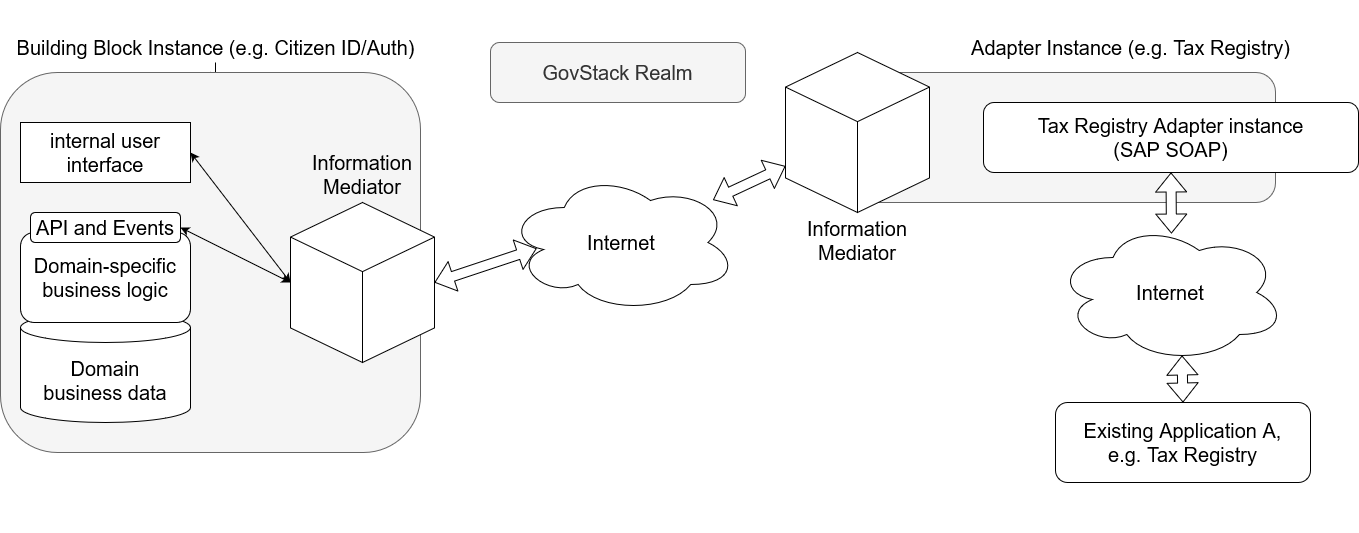

The diagram above was exported from draw.io. Its source (the exported page's mxGraphModel, read from the mxfile embedded in the PNG):
<mxGraphModel dx="2061" dy="2252" grid="1" gridSize="10" guides="1" tooltips="1" connect="1" arrows="1" fold="1" page="1" pageScale="1" pageWidth="850" pageHeight="1100" math="0" shadow="0">
  <root>
    <mxCell id="0" />
    <mxCell id="1" parent="0" />
    <mxCell id="smtUQIfsUgpC0TYSd01B-20" style="edgeStyle=orthogonalEdgeStyle;rounded=0;orthogonalLoop=1;jettySize=auto;html=1;" parent="1" source="wrr0NULodOJpnNgOjmu--16" target="wrr0NULodOJpnNgOjmu--14" edge="1">
      <mxGeometry relative="1" as="geometry" />
    </mxCell>
    <mxCell id="wrr0NULodOJpnNgOjmu--16" value="&lt;font style=&quot;font-size: 20px&quot;&gt;Building Block Instance (e.g. Citizen ID/Auth)&lt;/font&gt;" style="text;html=1;align=center;verticalAlign=middle;resizable=0;points=[];autosize=1;strokeColor=none;fontSize=20;" parent="1" vertex="1">
      <mxGeometry x="115" width="410" height="30" as="geometry" />
    </mxCell>
    <mxCell id="wrr0NULodOJpnNgOjmu--15" value="" style="group;fontSize=20;" parent="1" vertex="1" connectable="0">
      <mxGeometry x="105" y="40" width="1358" height="440" as="geometry" />
    </mxCell>
    <mxCell id="wrr0NULodOJpnNgOjmu--14" value="" style="rounded=1;whiteSpace=wrap;html=1;fontSize=20;fillColor=#f5f5f5;fontColor=#333333;strokeColor=#666666;" parent="wrr0NULodOJpnNgOjmu--15" vertex="1">
      <mxGeometry width="420" height="380" as="geometry" />
    </mxCell>
    <mxCell id="wrr0NULodOJpnNgOjmu--1" value="internal user interface" style="rounded=0;whiteSpace=wrap;html=1;fontSize=20;" parent="wrr0NULodOJpnNgOjmu--15" vertex="1">
      <mxGeometry x="20" y="50" width="170" height="60" as="geometry" />
    </mxCell>
    <mxCell id="wrr0NULodOJpnNgOjmu--7" value="" style="group;fontSize=20;" parent="wrr0NULodOJpnNgOjmu--15" vertex="1" connectable="0">
      <mxGeometry x="20" y="130" width="170" height="220" as="geometry" />
    </mxCell>
    <mxCell id="wrr0NULodOJpnNgOjmu--2" value="Domain &lt;br style=&quot;font-size: 20px;&quot;&gt;business data" style="shape=cylinder3;whiteSpace=wrap;html=1;boundedLbl=1;backgroundOutline=1;size=15;fontSize=20;" parent="wrr0NULodOJpnNgOjmu--7" vertex="1">
      <mxGeometry y="110" width="170" height="110" as="geometry" />
    </mxCell>
    <mxCell id="wrr0NULodOJpnNgOjmu--3" value="Domain-specific&lt;br style=&quot;font-size: 20px&quot;&gt;business logic" style="rounded=1;whiteSpace=wrap;html=1;fontSize=20;" parent="wrr0NULodOJpnNgOjmu--7" vertex="1">
      <mxGeometry y="30" width="170" height="90" as="geometry" />
    </mxCell>
    <mxCell id="wrr0NULodOJpnNgOjmu--4" value="API and Events" style="rounded=1;whiteSpace=wrap;html=1;fontSize=20;" parent="wrr0NULodOJpnNgOjmu--7" vertex="1">
      <mxGeometry x="10" y="10" width="150" height="30" as="geometry" />
    </mxCell>
    <mxCell id="wrr0NULodOJpnNgOjmu--11" value="&lt;font style=&quot;font-size: 20px&quot;&gt;Information Mediator&lt;br style=&quot;font-size: 20px;&quot;&gt;&lt;br style=&quot;font-size: 20px;&quot;&gt;&lt;br style=&quot;font-size: 20px;&quot;&gt;&lt;br style=&quot;font-size: 20px;&quot;&gt;&lt;br style=&quot;font-size: 20px;&quot;&gt;&lt;br style=&quot;font-size: 20px;&quot;&gt;&lt;br style=&quot;font-size: 20px;&quot;&gt;&lt;br style=&quot;font-size: 20px;&quot;&gt;&lt;br style=&quot;font-size: 20px;&quot;&gt;&lt;br style=&quot;font-size: 20px;&quot;&gt;&lt;/font&gt;" style="html=1;whiteSpace=wrap;shape=isoCube2;backgroundOutline=1;isoAngle=15;fontSize=20;" parent="wrr0NULodOJpnNgOjmu--15" vertex="1">
      <mxGeometry x="290" y="130" width="144" height="160" as="geometry" />
    </mxCell>
    <mxCell id="wrr0NULodOJpnNgOjmu--12" value="" style="endArrow=classic;html=1;entryX=1;entryY=0.5;entryDx=0;entryDy=0;exitX=0;exitY=0.5;exitDx=0;exitDy=0;exitPerimeter=0;startArrow=classic;startFill=1;fontSize=20;" parent="wrr0NULodOJpnNgOjmu--15" source="wrr0NULodOJpnNgOjmu--11" target="wrr0NULodOJpnNgOjmu--1" edge="1">
      <mxGeometry width="50" height="50" relative="1" as="geometry">
        <mxPoint x="200" y="110" as="sourcePoint" />
        <mxPoint x="250" y="60" as="targetPoint" />
      </mxGeometry>
    </mxCell>
    <mxCell id="wrr0NULodOJpnNgOjmu--13" value="" style="endArrow=classic;html=1;entryX=1;entryY=0.5;entryDx=0;entryDy=0;exitX=0;exitY=0.5;exitDx=0;exitDy=0;exitPerimeter=0;startArrow=classic;startFill=1;fontSize=20;" parent="wrr0NULodOJpnNgOjmu--15" source="wrr0NULodOJpnNgOjmu--11" target="wrr0NULodOJpnNgOjmu--4" edge="1">
      <mxGeometry width="50" height="50" relative="1" as="geometry">
        <mxPoint x="270" y="100" as="sourcePoint" />
        <mxPoint x="157.5" y="50" as="targetPoint" />
      </mxGeometry>
    </mxCell>
    <mxCell id="wrr0NULodOJpnNgOjmu--40" value="Internet" style="ellipse;shape=cloud;whiteSpace=wrap;html=1;fontSize=20;" parent="wrr0NULodOJpnNgOjmu--15" vertex="1">
      <mxGeometry x="506.25" y="100" width="230" height="140" as="geometry" />
    </mxCell>
    <mxCell id="wrr0NULodOJpnNgOjmu--42" value="" style="shape=flexArrow;endArrow=classic;html=1;fontSize=20;exitX=1;exitY=0.5;exitDx=0;exitDy=0;exitPerimeter=0;startArrow=block;entryX=0.13;entryY=0.543;entryDx=0;entryDy=0;entryPerimeter=0;fillColor=#ffffff;" parent="wrr0NULodOJpnNgOjmu--15" source="wrr0NULodOJpnNgOjmu--11" target="wrr0NULodOJpnNgOjmu--40" edge="1">
      <mxGeometry width="50" height="50" relative="1" as="geometry">
        <mxPoint x="455" y="210" as="sourcePoint" />
        <mxPoint x="465" y="90" as="targetPoint" />
      </mxGeometry>
    </mxCell>
    <mxCell id="smtUQIfsUgpC0TYSd01B-19" value="" style="shape=flexArrow;endArrow=classic;html=1;fontSize=20;startArrow=block;fillColor=#ffffff;" parent="wrr0NULodOJpnNgOjmu--15" source="wrr0NULodOJpnNgOjmu--40" target="smtUQIfsUgpC0TYSd01B-13" edge="1">
      <mxGeometry width="50" height="50" relative="1" as="geometry">
        <mxPoint x="915" y="310" as="sourcePoint" />
        <mxPoint x="552.008" y="356" as="targetPoint" />
      </mxGeometry>
    </mxCell>
    <mxCell id="smtUQIfsUgpC0TYSd01B-27" value="" style="group" parent="wrr0NULodOJpnNgOjmu--15" vertex="1" connectable="0">
      <mxGeometry x="855" y="-20" width="503" height="480" as="geometry" />
    </mxCell>
    <mxCell id="smtUQIfsUgpC0TYSd01B-12" value="" style="rounded=1;whiteSpace=wrap;html=1;fontSize=20;fillColor=#f5f5f5;fontColor=#333333;strokeColor=#666666;" parent="smtUQIfsUgpC0TYSd01B-27" vertex="1">
      <mxGeometry y="20" width="420" height="130" as="geometry" />
    </mxCell>
    <mxCell id="smtUQIfsUgpC0TYSd01B-13" value="&lt;font style=&quot;font-size: 20px&quot;&gt;&lt;br&gt;&lt;br&gt;&lt;br style=&quot;font-size: 20px&quot;&gt;&lt;br style=&quot;font-size: 20px&quot;&gt;&lt;br style=&quot;font-size: 20px&quot;&gt;&lt;br style=&quot;font-size: 20px&quot;&gt;&lt;br style=&quot;font-size: 20px&quot;&gt;&lt;br style=&quot;font-size: 20px&quot;&gt;&lt;br style=&quot;font-size: 20px&quot;&gt;Information Mediator&lt;br style=&quot;font-size: 20px&quot;&gt;&lt;/font&gt;" style="html=1;whiteSpace=wrap;shape=isoCube2;backgroundOutline=1;isoAngle=15;fontSize=20;align=center;" parent="smtUQIfsUgpC0TYSd01B-27" vertex="1">
      <mxGeometry x="-70" width="144" height="160" as="geometry" />
    </mxCell>
    <mxCell id="wrr0NULodOJpnNgOjmu--68" value="Internet" style="ellipse;shape=cloud;whiteSpace=wrap;html=1;fontSize=20;" parent="smtUQIfsUgpC0TYSd01B-27" vertex="1">
      <mxGeometry x="200" y="170" width="230" height="140" as="geometry" />
    </mxCell>
    <mxCell id="smtUQIfsUgpC0TYSd01B-18" value="" style="shape=flexArrow;endArrow=classic;html=1;fontSize=20;startArrow=block;fillColor=#ffffff;exitX=0.5;exitY=1;exitDx=0;exitDy=0;entryX=0.504;entryY=0.079;entryDx=0;entryDy=0;entryPerimeter=0;" parent="smtUQIfsUgpC0TYSd01B-27" source="smtUQIfsUgpC0TYSd01B-15" target="wrr0NULodOJpnNgOjmu--68" edge="1">
      <mxGeometry x="-60" y="480" width="50" height="50" as="geometry">
        <mxPoint x="149.33660663492083" y="889.9963980952452" as="sourcePoint" />
        <mxPoint x="150.67000000000007" y="940" as="targetPoint" />
      </mxGeometry>
    </mxCell>
    <mxCell id="smtUQIfsUgpC0TYSd01B-14" value="" style="group;fontSize=20;" parent="smtUQIfsUgpC0TYSd01B-27" vertex="1" connectable="0">
      <mxGeometry x="128" y="50" width="375" height="70" as="geometry" />
    </mxCell>
    <mxCell id="smtUQIfsUgpC0TYSd01B-15" value="Tax Registry Adapter instance&lt;br&gt;(SAP SOAP)" style="rounded=1;whiteSpace=wrap;html=1;fontSize=20;" parent="smtUQIfsUgpC0TYSd01B-14" vertex="1">
      <mxGeometry width="375.00000000000006" height="70" as="geometry" />
    </mxCell>
    <mxCell id="smtUQIfsUgpC0TYSd01B-21" value="&lt;font style=&quot;font-size: 20px&quot;&gt;Existing Application A, &lt;br&gt;e.g. Tax Registry&lt;/font&gt;" style="rounded=1;whiteSpace=wrap;html=1;" parent="smtUQIfsUgpC0TYSd01B-27" vertex="1">
      <mxGeometry x="200" y="350" width="255" height="80" as="geometry" />
    </mxCell>
    <mxCell id="smtUQIfsUgpC0TYSd01B-22" value="" style="shape=flexArrow;endArrow=classic;html=1;fontSize=20;startArrow=block;fillColor=#ffffff;exitX=0.5;exitY=0;exitDx=0;exitDy=0;entryX=0.55;entryY=0.95;entryDx=0;entryDy=0;entryPerimeter=0;" parent="smtUQIfsUgpC0TYSd01B-27" source="smtUQIfsUgpC0TYSd01B-21" target="wrr0NULodOJpnNgOjmu--68" edge="1">
      <mxGeometry width="50" height="50" relative="1" as="geometry">
        <mxPoint x="-335.9200000000001" y="810" as="sourcePoint" />
        <mxPoint x="-520" y="890" as="targetPoint" />
      </mxGeometry>
    </mxCell>
    <mxCell id="uGn2ODkpca37eDJTXQwP-17" value="&lt;font style=&quot;font-size: 20px&quot;&gt;Adapter Instance (e.g. Tax Registry)&lt;/font&gt;" style="text;html=1;align=center;verticalAlign=middle;resizable=0;points=[];autosize=1;strokeColor=none;fontSize=20;" vertex="1" parent="smtUQIfsUgpC0TYSd01B-27">
      <mxGeometry x="110" y="-20" width="330" height="30" as="geometry" />
    </mxCell>
    <mxCell id="uGn2ODkpca37eDJTXQwP-16" value="GovStack Realm" style="rounded=1;whiteSpace=wrap;html=1;fontSize=20;fillColor=#f5f5f5;fontColor=#333333;strokeColor=#666666;" vertex="1" parent="wrr0NULodOJpnNgOjmu--15">
      <mxGeometry x="490" y="-30" width="255" height="60" as="geometry" />
    </mxCell>
  </root>
</mxGraphModel>